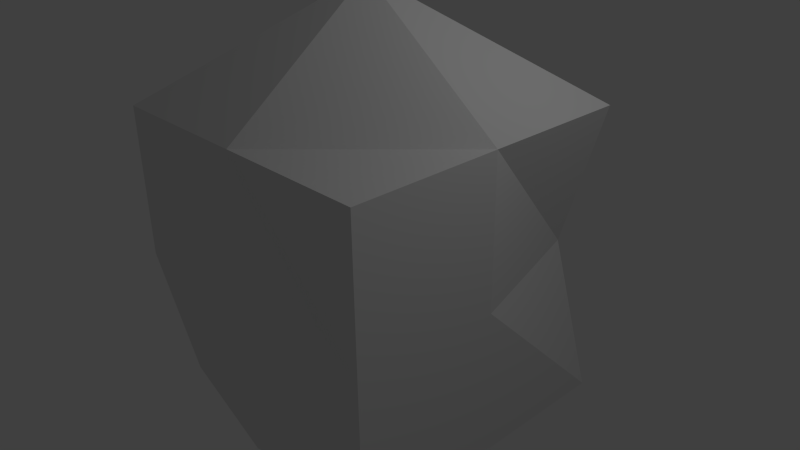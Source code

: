 # Source: mesh.blend  (saved by Blender 2.76.0; exported with 4.5.12 LTS)
import bpy
from mathutils import Matrix  # noqa: F401  (used for matrix-valued properties, if any)

bpy.ops.wm.read_factory_settings(use_empty=True)
scene = bpy.context.scene
scene.name = 'Scene'

# ---- collections
col_collection_1 = bpy.data.collections.new('Collection 1'); scene.collection.children.link(col_collection_1)

# ---- materials (node trees are filled in below, after node groups)
mat_material = bpy.data.materials.new('Material')
mat_material.alpha_threshold = 0.0
mat_material.use_transparent_shadow = False
mat_material.roughness = 0.5
mat_material.line_color = (0.0, 0.0, 0.0, 1.0)

# ---- material node trees

# ---- world
world_world = bpy.data.worlds.new('World'); scene.world = world_world
world_world.color = (0.05088, 0.05088, 0.05088)
world_world.use_sun_shadow = False
world_world.sun_shadow_jitter_overblur = 0.0
world_world.cycles.sampling_method = 'MANUAL'
world_world.cycles.sample_map_resolution = 256

# ---- cameras
cam_camera = bpy.data.cameras.new('Camera')
cam_camera.clip_end = 100.0
cam_camera.lens = 35.0
cam_camera.sensor_width = 32.0
cam_camera.sensor_height = 18.0
cam_camera.ortho_scale = 7.314
cam_camera.dof.focus_distance = 0.0
cam_camera.dof.aperture_fstop = 128.0

# ---- lights
light_lamp = bpy.data.lights.new('Lamp', 'POINT')
light_lamp.transmission_factor = 0.0
light_lamp.cutoff_distance = 30.0
light_lamp.energy = 100.0
light_lamp.shadow_buffer_clip_start = 1.001
light_lamp.shadow_soft_size = 0.1
light_lamp.shadow_maximum_resolution = 0.006
light_lamp.use_absolute_resolution = True
light_lamp.cycles.use_multiple_importance_sampling = False

# ---- meshes
me_cube = bpy.data.meshes.new('Cube')
me_cube.from_pydata([(1.0, 1.0, -1.0), (1.0, -1.0, -0.6975), (-1.0, -0.7953, -1.0), (-0.4953, 1.0, -1.0), (1.0, 1.0, 1.0), (1.0, -1.0, 1.0), (-1.0, -1.0, 1.0), (-1.0, 1.0, 1.0), (1.0, -5.96e-08, -1.0), (1.788e-07, 1.0, -1.0), (0.7046, 1.0, 0.0), (0.0, -1.0, -1.0), (1.0, -1.0, 0.0), (-1.0, 2.98e-07, -1.0), (-1.0, -1.0, 0.0), (-1.0, 1.0, 0.0), (1.0, -5.364e-07, 1.0), (2.384e-07, 1.0, 1.0), (-5.364e-07, -1.0, 1.0), (-1.0, 1.788e-07, 1.0), (2.384e-07, 1.0, 0.0), (-1.0, 2.384e-07, 0.0), (-2.98e-07, -1.341, 0.0), (1.0, -2.98e-07, 0.0), (-1.49e-07, -1.788e-07, 1.767), (5.96e-08, 1.192e-07, -1.0)], [], [(25, 11, 2, 13), (24, 19, 6, 18), (23, 16, 5, 12), (22, 18, 6, 14), (21, 19, 7, 15), (20, 9, 3, 15), (17, 20, 15, 7), (4, 10, 20, 17), (10, 0, 9, 20), (13, 21, 15, 3), (2, 14, 21, 13), (14, 6, 19, 21), (11, 22, 14, 2), (1, 12, 22, 11), (12, 5, 18, 22), (8, 23, 12, 1), (0, 10, 23, 8), (10, 4, 16, 23), (16, 24, 18, 5), (4, 17, 24, 16), (17, 7, 19, 24), (9, 25, 13, 3), (0, 8, 25, 9), (8, 1, 11, 25)])
_uv = me_cube.uv_layers.new(name='UVMap')
_uv.uv.foreach_set('vector', [0.5034, 0.1647, 0.5037, 0.001833, 0.6695, 0.03517, 0.6693, 0.1647, 0.7773, 0.8662, 0.8229, 0.9803, 0.6679, 0.9606, 0.6679, 0.8071, 0.5019, 0.4902, 0.3359, 0.4902, 0.3359, 0.3276, 0.5019, 0.3276, 0.1674, 0.496, 0.1664, 0.6573, 0.0003816, 0.6573, 0.0004618, 0.4943, 0.1702, 0.1677, 0.1696, 0.3304, 0.003825, 0.3304, 0.004425, 0.1677, 0.834, 0.4907, 1.0, 0.4907, 1.0, 0.5714, 0.834, 0.6537, 0.6679, 0.4907, 0.834, 0.4907, 0.834, 0.6537, 0.6679, 0.6537, 0.6679, 0.3276, 0.834, 0.3758, 0.834, 0.4907, 0.6679, 0.4907, 0.834, 0.3758, 1.0, 0.3276, 1.0, 0.4907, 0.834, 0.4907, 0.1708, 0.004952, 0.1702, 0.1677, 0.004425, 0.1677, 0.0, 0.0, 0.3026, 0.004952, 0.3359, 0.1677, 0.1702, 0.1677, 0.1708, 0.004952, 0.3359, 0.1677, 0.3353, 0.3304, 0.1696, 0.3304, 0.1702, 0.1677, 0.1666, 0.3314, 0.1674, 0.496, 0.0004618, 0.4943, 0.0, 0.3304, 0.3325, 0.3807, 0.3325, 0.4943, 0.1674, 0.496, 0.1666, 0.3314, 0.3325, 0.4943, 0.3324, 0.6573, 0.1664, 0.6573, 0.1674, 0.496, 0.6679, 0.4902, 0.5019, 0.4902, 0.5019, 0.3276, 0.6177, 0.3276, 0.6679, 0.6528, 0.5019, 0.6563, 0.5019, 0.4902, 0.6679, 0.4902, 0.5019, 0.6563, 0.3359, 0.6528, 0.3359, 0.4902, 0.5019, 0.4902, 0.8229, 0.6734, 0.7773, 0.8662, 0.6679, 0.8071, 0.6679, 0.6537, 0.978, 0.6931, 0.978, 0.8465, 0.7773, 0.8662, 0.8229, 0.6734, 0.978, 0.8465, 0.978, 1.0, 0.8229, 0.9803, 0.7773, 0.8662, 0.5032, 0.3276, 0.5034, 0.1647, 0.6693, 0.1647, 0.5854, 0.3276, 0.3373, 0.3276, 0.3375, 0.1647, 0.5034, 0.1647, 0.5032, 0.3276, 0.3375, 0.1647, 0.3359, 0.0, 0.5037, 0.001833, 0.5034, 0.1647])
_ca = me_cube.color_attributes.new('Col', 'BYTE_COLOR', 'CORNER')
_ca.data.foreach_set('color', [0.2542, 0.1746, 0.2789, 1.0, 0.3005, 0.1221, 0.2122, 1.0, 0.02416, 0.07619, 1.0, 1.0, 0.008023, 0.3813, 0.4342, 1.0, 0.305, 0.1274, 0.3515, 1.0, 0.2122, 0.06301, 0.8963, 1.0, 1.0, 0.04374, 0.7991, 1.0, 1.0, 0.0137, 0.1912, 1.0, 0.6724, 0.5271, 0.3813, 1.0, 0.4179, 0.2195, 0.07421, 1.0, 1.0, 0.0009106, 0.003677, 1.0, 1.0, 0.2195, 0.2346, 1.0, 1.0, 1.0, 1.0, 1.0, 1.0, 1.0, 1.0, 1.0, 1.0, 1.0, 1.0, 1.0, 1.0, 1.0, 1.0, 1.0, 0.2542, 0.6445, 0.6795, 1.0, 1.0, 1.0, 1.0, 1.0, 1.0, 1.0, 1.0, 1.0, 0.2159, 1.0, 0.4342, 1.0, 1.0, 0.9047, 0.8228, 1.0, 1.0, 0.8148, 0.6724, 1.0, 1.0, 1.0, 1.0, 1.0, 1.0, 1.0, 1.0, 1.0, 1.0, 1.0, 1.0, 1.0, 1.0, 0.9047, 0.8228, 1.0, 1.0, 1.0, 1.0, 1.0, 1.0, 1.0, 1.0, 1.0, 1.0, 1.0, 1.0, 1.0, 1.0, 0.8148, 0.6724, 1.0, 1.0, 0.9047, 0.8228, 1.0, 1.0, 1.0, 1.0, 1.0, 1.0, 0.8148, 0.6724, 1.0, 1.0, 0.6514, 0.4179, 1.0, 1.0, 0.8148, 0.6724, 1.0, 1.0, 0.9047, 0.8228, 1.0, 0.008023, 0.3813, 0.4342, 1.0, 0.2542, 0.6445, 0.6795, 1.0, 0.2159, 1.0, 0.4342, 1.0, 0.0003035, 1.0, 0.1195, 1.0, 0.02416, 0.07619, 1.0, 1.0, 0.3005, 0.3813, 1.0, 1.0, 0.2542, 0.6445, 0.6795, 1.0, 0.008023, 0.3813, 0.4342, 1.0, 0.3005, 0.3813, 1.0, 1.0, 1.0, 1.0, 1.0, 1.0, 1.0, 1.0, 1.0, 1.0, 0.2542, 0.6445, 0.6795, 1.0, 1.0, 1.0, 1.0, 1.0, 1.0, 1.0, 1.0, 1.0, 1.0, 1.0, 1.0, 1.0, 1.0, 1.0, 1.0, 1.0, 1.0, 1.0, 1.0, 1.0, 1.0, 1.0, 1.0, 1.0, 1.0, 1.0, 1.0, 1.0, 1.0, 1.0, 1.0, 1.0, 1.0, 1.0, 1.0, 1.0, 1.0, 1.0, 1.0, 1.0, 1.0, 1.0, 1.0, 1.0, 1.0, 1.0, 1.0, 1.0, 1.0, 1.0, 1.0, 1.0, 0.6724, 0.5271, 0.3813, 1.0, 1.0, 0.2195, 0.2346, 1.0, 1.0, 1.0, 1.0, 1.0, 1.0, 1.0, 1.0, 1.0, 0.4179, 1.0, 0.5711, 1.0, 0.6724, 0.5271, 0.3813, 1.0, 1.0, 1.0, 1.0, 1.0, 0.4179, 1.0, 0.5711, 1.0, 0.1046, 1.0, 0.2747, 1.0, 0.4179, 0.2195, 0.07421, 1.0, 0.6724, 0.5271, 0.3813, 1.0, 0.4179, 0.2195, 0.07421, 1.0, 0.305, 0.1274, 0.3515, 1.0, 1.0, 0.0137, 0.1912, 1.0, 1.0, 0.0009106, 0.003677, 1.0, 0.1046, 1.0, 0.2747, 1.0, 0.02624, 0.3968, 0.5711, 1.0, 0.305, 0.1274, 0.3515, 1.0, 0.4179, 0.2195, 0.07421, 1.0, 0.02624, 0.3968, 0.5711, 1.0, 0.0, 0.08866, 1.0, 1.0, 0.2122, 0.06301, 0.8963, 1.0, 0.305, 0.1274, 0.3515, 1.0, 0.2159, 0.2423, 0.3564, 1.0, 0.2542, 0.1746, 0.2789, 1.0, 0.008023, 0.3813, 0.4342, 1.0, 0.0003035, 1.0, 0.1195, 1.0, 1.0, 0.004777, 0.7605, 1.0, 1.0, 0.05448, 0.1651, 1.0, 0.2542, 0.1746, 0.2789, 1.0, 0.2159, 0.2423, 0.3564, 1.0, 1.0, 0.05448, 0.1651, 1.0, 1.0, 0.1812, 0.0, 1.0, 0.3005, 0.1221, 0.2122, 1.0, 0.2542, 0.1746, 0.2789, 1.0])
me_cube.materials.append(mat_material)
me_cube.use_remesh_preserve_volume = False
me_cube.use_remesh_preserve_attributes = False
me_cube.use_mirror_vertex_groups = False
me_cube.update()

# ---- objects
ob_cube = bpy.data.objects.new('Cube', me_cube)
ob_lamp = bpy.data.objects.new('Lamp', light_lamp)
ob_camera = bpy.data.objects.new('Camera', cam_camera)

# ---- transforms, parenting, visibility, modifiers, constraints
ob_cube.location = (0.0, 0.0, 0.0)
ob_cube.scale = (2.0, 2.0, 2.0)
ob_cube.lock_rotations_4d = False
ob_cube.empty_display_type = 'ARROWS'
ob_cube.lineart.crease_threshold = 0.0
ob_lamp.location = (4.076, 1.005, 5.904)
ob_lamp.rotation_euler = (0.6503, 0.05522, 1.866)
ob_lamp.lock_rotations_4d = False
ob_lamp.empty_display_type = 'ARROWS'
ob_lamp.color = (0.0, 0.0, 0.0, 0.0)
ob_lamp.lineart.crease_threshold = 0.0
ob_camera.location = (7.481, -6.508, 5.344)
ob_camera.rotation_euler = (1.109, 0.01082, 0.8149)
ob_camera.lock_rotations_4d = False
ob_camera.empty_display_type = 'ARROWS'
ob_camera.color = (0.0, 0.0, 0.0, 0.0)
ob_camera.display_type = 'WIRE'
ob_camera.lineart.crease_threshold = 0.0

# ---- collection membership
col_collection_1.objects.link(ob_cube)
col_collection_1.objects.link(ob_lamp)
col_collection_1.objects.link(ob_camera)

# ---- scene / render settings (as saved in the file)
scene.camera = ob_camera
scene.frame_start = 1; scene.frame_end = 250; scene.frame_set(1)
scene.render.engine = 'BLENDER_EEVEE_NEXT'
scene.render.resolution_percentage = 50
scene.render.dither_intensity = 0.0
scene.cycles.use_denoising = False
scene.cycles.samples = 10
scene.cycles.sampling_pattern = 'TABULATED_SOBOL'
scene.cycles.light_sampling_threshold = 0.0
scene.cycles.use_adaptive_sampling = False
scene.cycles.use_light_tree = False
scene.cycles.blur_glossy = 0.0
scene.cycles.pixel_filter_type = 'GAUSSIAN'
scene.cycles.sample_clamp_indirect = 0.0
scene.view_settings.view_transform = 'Standard'
bpy.context.view_layer.update()
